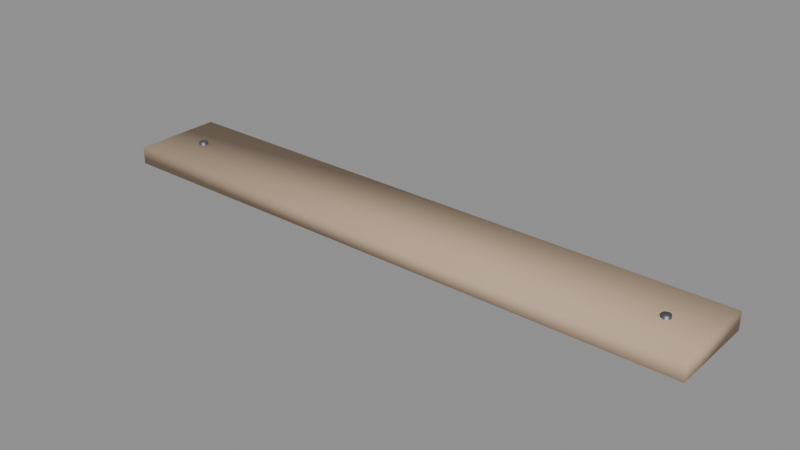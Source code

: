 # Source: wood_plank.blend  (saved by Blender 5.2.45; exported with 4.5.12 LTS)
import bpy
from mathutils import Matrix  # noqa: F401  (used for matrix-valued properties, if any)

bpy.ops.wm.read_factory_settings(use_empty=True)
scene = bpy.context.scene
scene.name = 'Scene'

# ---- materials (node trees are filled in below, after node groups)
mat_mat_weathered_pine = bpy.data.materials.new('Mat_Weathered_Pine')
mat_mat_nail_head = bpy.data.materials.new('Mat_Nail_Head')

# ---- material node trees
mat_mat_weathered_pine.use_nodes = True; mat_mat_weathered_pine.node_tree.nodes.clear()
_N = mat_mat_weathered_pine.node_tree.nodes; _L = mat_mat_weathered_pine.node_tree.links
n0 = _N.new('ShaderNodeBsdfPrincipled'); n0.name = 'Principled BSDF'; n0.location = (-200, 100)
n0.inputs[0].default_value = (0.52, 0.38, 0.26, 1.0)
n0.inputs[2].default_value = 0.8
n0.inputs[10].default_value = 0.005
n1 = _N.new('ShaderNodeOutputMaterial'); n1.name = 'Material Output'; n1.location = (200, 100)
_L.new(n0.outputs[0], n1.inputs[0])
n1.is_active_output = True
mat_mat_nail_head.use_nodes = True; mat_mat_nail_head.node_tree.nodes.clear()
_N = mat_mat_nail_head.node_tree.nodes; _L = mat_mat_nail_head.node_tree.links
n0 = _N.new('ShaderNodeBsdfPrincipled'); n0.name = 'Principled BSDF'; n0.location = (-200, 100)
n0.inputs[0].default_value = (0.2, 0.2, 0.22, 1.0)
n0.inputs[1].default_value = 0.9
n0.inputs[10].default_value = 0.005
n1 = _N.new('ShaderNodeOutputMaterial'); n1.name = 'Material Output'; n1.location = (200, 100)
_L.new(n0.outputs[0], n1.inputs[0])
n1.is_active_output = True

# ---- meshes
me_cube = bpy.data.meshes.new('Cube')
me_cube.from_pydata([(-0.6, -0.09, 0.0), (-0.6, -0.09, 0.035), (-0.6, 0.09, 0.0), (-0.6, 0.09, 0.035), (0.6, -0.09, 0.0), (0.6, -0.09, 0.035), (0.6, 0.09, 0.0), (0.6, 0.09, 0.035), (-0.52, 0.009, 0.0), (-0.52, 0.009, 0.04), (-0.5136, 0.006364, 0.0), (-0.5136, 0.006364, 0.04), (-0.511, 0.0, 0.0), (-0.511, 0.0, 0.04), (-0.5136, -0.006364, 0.0), (-0.5136, -0.006364, 0.04), (-0.52, -0.009, 0.0), (-0.52, -0.009, 0.04), (-0.5264, -0.006364, 0.0), (-0.5264, -0.006364, 0.04), (-0.529, 0.0, 0.0), (-0.529, 0.0, 0.04), (-0.5264, 0.006364, 0.0), (-0.5264, 0.006364, 0.04), (0.52, 0.009, 0.0), (0.52, 0.009, 0.04), (0.5264, 0.006364, 0.0), (0.5264, 0.006364, 0.04), (0.529, 0.0, 0.0), (0.529, 0.0, 0.04), (0.5264, -0.006364, 0.0), (0.5264, -0.006364, 0.04), (0.52, -0.009, 0.0), (0.52, -0.009, 0.04), (0.5136, -0.006364, 0.0), (0.5136, -0.006364, 0.04), (0.511, 0.0, 0.0), (0.511, 0.0, 0.04), (0.5136, 0.006364, 0.0), (0.5136, 0.006364, 0.04)], [], [(0, 1, 3, 2), (2, 3, 7, 6), (6, 7, 5, 4), (4, 5, 1, 0), (2, 6, 4, 0), (7, 3, 1, 5), (8, 9, 11, 10), (10, 11, 13, 12), (12, 13, 15, 14), (14, 15, 17, 16), (16, 17, 19, 18), (18, 19, 21, 20), (11, 9, 23, 21, 19, 17, 15, 13), (20, 21, 23, 22), (22, 23, 9, 8), (8, 10, 12, 14, 16, 18, 20, 22), (24, 25, 27, 26), (26, 27, 29, 28), (28, 29, 31, 30), (30, 31, 33, 32), (32, 33, 35, 34), (34, 35, 37, 36), (27, 25, 39, 37, 35, 33, 31, 29), (36, 37, 39, 38), (38, 39, 25, 24), (24, 26, 28, 30, 32, 34, 36, 38)])
me_cube.polygons.foreach_set('use_smooth', [True] * 26)
me_cube.polygons.foreach_set('material_index', [0, 0, 0, 0, 0, 0, 1, 1, 1, 1, 1, 1, 1, 1, 1, 1, 1, 1, 1, 1, 1, 1, 1, 1, 1, 1])
_uv = me_cube.uv_layers.new(name='UVMap')
_uv.uv.foreach_set('vector', [0.375, 0.0, 0.625, 0.0, 0.625, 0.25, 0.375, 0.25, 0.375, 0.25, 0.625, 0.25, 0.625, 0.5, 0.375, 0.5, 0.375, 0.5, 0.625, 0.5, 0.625, 0.75, 0.375, 0.75, 0.375, 0.75, 0.625, 0.75, 0.625, 1.0, 0.375, 1.0, 0.125, 0.5, 0.375, 0.5, 0.375, 0.75, 0.125, 0.75, 0.625, 0.5, 0.875, 0.5, 0.875, 0.75, 0.625, 0.75, 1.0, 0.5, 1.0, 1.0, 0.875, 1.0, 0.875, 0.5, 0.875, 0.5, 0.875, 1.0, 0.75, 1.0, 0.75, 0.5, 0.75, 0.5, 0.75, 1.0, 0.625, 1.0, 0.625, 0.5, 0.625, 0.5, 0.625, 1.0, 0.5, 1.0, 0.5, 0.5, 0.5, 0.5, 0.5, 1.0, 0.375, 1.0, 0.375, 0.5, 0.375, 0.5, 0.375, 1.0, 0.25, 1.0, 0.25, 0.5, 0.4197, 0.4197, 0.25, 0.49, 0.08029, 0.4197, 0.01, 0.25, 0.08029, 0.08029, 0.25, 0.01, 0.4197, 0.08029, 0.49, 0.25, 0.25, 0.5, 0.25, 1.0, 0.125, 1.0, 0.125, 0.5, 0.125, 0.5, 0.125, 1.0, 0.0, 1.0, 0.0, 0.5, 0.75, 0.49, 0.9197, 0.4197, 0.99, 0.25, 0.9197, 0.08029, 0.75, 0.01, 0.5803, 0.08029, 0.51, 0.25, 0.5803, 0.4197, 1.0, 0.5, 1.0, 1.0, 0.875, 1.0, 0.875, 0.5, 0.875, 0.5, 0.875, 1.0, 0.75, 1.0, 0.75, 0.5, 0.75, 0.5, 0.75, 1.0, 0.625, 1.0, 0.625, 0.5, 0.625, 0.5, 0.625, 1.0, 0.5, 1.0, 0.5, 0.5, 0.5, 0.5, 0.5, 1.0, 0.375, 1.0, 0.375, 0.5, 0.375, 0.5, 0.375, 1.0, 0.25, 1.0, 0.25, 0.5, 0.4197, 0.4197, 0.25, 0.49, 0.08029, 0.4197, 0.01, 0.25, 0.08029, 0.08029, 0.25, 0.01, 0.4197, 0.08029, 0.49, 0.25, 0.25, 0.5, 0.25, 1.0, 0.125, 1.0, 0.125, 0.5, 0.125, 0.5, 0.125, 1.0, 0.0, 1.0, 0.0, 0.5, 0.75, 0.49, 0.9197, 0.4197, 0.99, 0.25, 0.9197, 0.08029, 0.75, 0.01, 0.5803, 0.08029, 0.51, 0.25, 0.5803, 0.4197])
me_cube.materials.append(mat_mat_weathered_pine)
me_cube.materials.append(mat_mat_nail_head)
me_cube.update()

# ---- objects
ob_woodplank = bpy.data.objects.new('WoodPlank', me_cube)

# ---- transforms, parenting, visibility, modifiers, constraints
ob_woodplank.location = (0.0, 0.0, 0.0)

# ---- collection membership
scene.collection.objects.link(ob_woodplank)

# ---- scene / render settings (as saved in the file)
scene.frame_start = 1; scene.frame_end = 250; scene.frame_set(1)
scene.render.engine = 'BLENDER_EEVEE_NEXT'
scene.render.bake_bias = 0.0
scene.render.bake_samples = 0
scene.render.compositor_device = 'GPU'
scene.eevee.use_volume_custom_range = False
scene.eevee.fast_gi_thickness_near = 0.1
scene.eevee.fast_gi_thickness_far = 0.0
scene.eevee.ray_tracing_options.screen_trace_thickness = 0.1
bpy.context.view_layer.update()

# ---- added for rendering (the .blend has no active camera and no usable light): camera, sun + grey world if the file has none
cam_auto = bpy.data.cameras.new('AutoCamera')
cam_auto.lens = 50.0
cam_auto.sensor_width = 36.0
cam_auto.clip_end = 1000.0
ob_auto_camera = bpy.data.objects.new('AutoCamera', cam_auto)
scene.collection.objects.link(ob_auto_camera)
ob_auto_camera.location = (1.1233, -1.34796, 0.91864)
ob_auto_camera.rotation_euler = (1.09748, -7.21219e-08, 0.694738)
scene.camera = ob_auto_camera
light_auto_sun = bpy.data.lights.new('AutoSun', 'SUN')
light_auto_sun.energy = 3.0
light_auto_sun.angle = 0.0523599
ob_auto_sun = bpy.data.objects.new('AutoSun', light_auto_sun)
scene.collection.objects.link(ob_auto_sun)
ob_auto_sun.rotation_euler = (0.872665, 0.174533, 0.523599)
if scene.world is None:
    world_auto = bpy.data.worlds.new('AutoWorld')
    world_auto.color = (0.3, 0.3, 0.3)
    scene.world = world_auto
bpy.context.view_layer.update()
